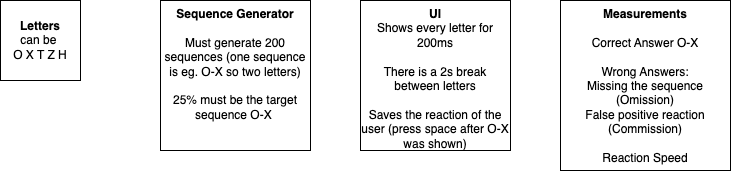

The diagram above was exported from draw.io. Its source (the exported page's mxGraphModel, read from the mxfile embedded in the PNG):
<mxGraphModel dx="1434" dy="790" grid="1" gridSize="10" guides="1" tooltips="1" connect="1" arrows="1" fold="1" page="1" pageScale="1" pageWidth="850" pageHeight="1100" math="0" shadow="0">
  <root>
    <mxCell id="0" />
    <mxCell id="1" parent="0" />
    <mxCell id="RvCox2ODMwzsNsKfeSoI-1" value="&lt;b&gt;Sequence Generator&lt;br&gt;&lt;/b&gt;&lt;br&gt;Must generate 200 sequences (one sequence is eg. O-X so two letters)&lt;br&gt;&lt;br&gt;25% must be the target sequence O-X&amp;nbsp;" style="whiteSpace=wrap;html=1;aspect=fixed;verticalAlign=top;" vertex="1" parent="1">
      <mxGeometry x="200" y="40" width="150" height="150" as="geometry" />
    </mxCell>
    <mxCell id="RvCox2ODMwzsNsKfeSoI-3" value="&lt;b&gt;Letters&lt;/b&gt;&lt;br&gt;can be&amp;nbsp;&lt;br&gt;O X T Z H" style="whiteSpace=wrap;html=1;aspect=fixed;" vertex="1" parent="1">
      <mxGeometry x="40" y="40" width="80" height="80" as="geometry" />
    </mxCell>
    <mxCell id="RvCox2ODMwzsNsKfeSoI-4" value="&lt;b&gt;UI&lt;/b&gt;&lt;br&gt;Shows every letter for 200ms&lt;br&gt;&lt;br&gt;There is a 2s break between letters&lt;br&gt;&lt;br&gt;Saves the reaction of the user (press space after O-X was shown)" style="whiteSpace=wrap;html=1;aspect=fixed;verticalAlign=top;" vertex="1" parent="1">
      <mxGeometry x="400" y="40" width="150" height="150" as="geometry" />
    </mxCell>
    <mxCell id="RvCox2ODMwzsNsKfeSoI-5" value="&lt;b&gt;Measurements&lt;br&gt;&lt;/b&gt;&lt;br&gt;Correct Answer O-X&lt;br&gt;&lt;br&gt;Wrong Answers:&lt;br&gt;Missing the sequence (Omission)&lt;br&gt;False positive reaction (Commission)&lt;br&gt;&lt;br&gt;Reaction Speed" style="whiteSpace=wrap;html=1;aspect=fixed;verticalAlign=top;" vertex="1" parent="1">
      <mxGeometry x="600" y="40" width="170" height="170" as="geometry" />
    </mxCell>
  </root>
</mxGraphModel>